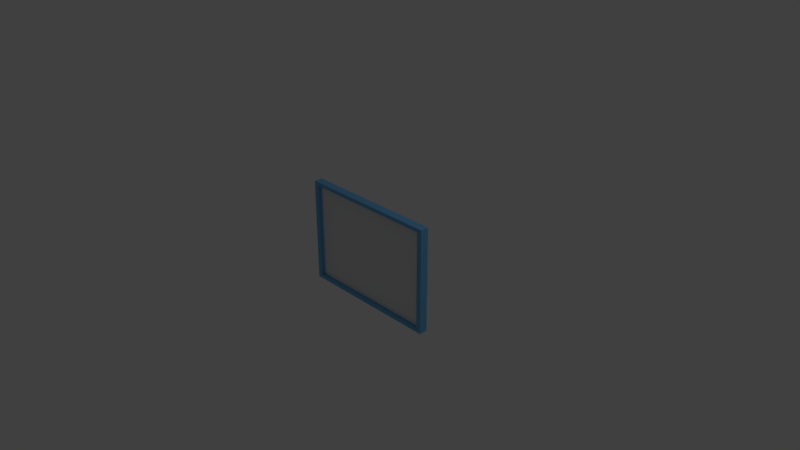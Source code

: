 # Source: T_RSCHILD_01.blend  (saved by Blender 2.79.0; exported with 4.5.12 LTS)
import bpy
from mathutils import Matrix  # noqa: F401  (used for matrix-valued properties, if any)

bpy.ops.wm.read_factory_settings(use_empty=True)
scene = bpy.context.scene
scene.name = 'Scene'

# ---- collections
col_collection_1 = bpy.data.collections.new('Collection 1'); scene.collection.children.link(col_collection_1)

# ---- materials (node trees are filled in below, after node groups)
mat_material = bpy.data.materials.new('Material')
mat_material.alpha_threshold = 0.0
mat_material.use_transparent_shadow = False
mat_material.diffuse_color = (0.1637, 0.471, 0.8, 1.0)
mat_material.roughness = 0.5
mat_material.line_color = (0.0, 0.0, 0.0, 1.0)
mat_material_001 = bpy.data.materials.new('Material.001')
mat_material_001.alpha_threshold = 0.0
mat_material_001.use_transparent_shadow = False
mat_material_001.roughness = 0.5

# ---- material node trees

# ---- world
world_world = bpy.data.worlds.new('World'); scene.world = world_world
world_world.color = (0.05088, 0.05088, 0.05088)
world_world.use_sun_shadow = False
world_world.sun_shadow_jitter_overblur = 0.0
world_world.cycles.sampling_method = 'MANUAL'

# ---- cameras
cam_camera = bpy.data.cameras.new('Camera')
cam_camera.clip_end = 100.0
cam_camera.lens = 35.0
cam_camera.sensor_width = 32.0
cam_camera.sensor_height = 18.0
cam_camera.ortho_scale = 7.314
cam_camera.dof.focus_distance = 0.0
cam_camera.dof.aperture_fstop = 128.0

# ---- lights
light_lamp = bpy.data.lights.new('Lamp', 'POINT')
light_lamp.transmission_factor = 0.0
light_lamp.cutoff_distance = 30.0
light_lamp.energy = 100.0
light_lamp.shadow_buffer_clip_start = 1.001
light_lamp.shadow_soft_size = 0.1
light_lamp.shadow_maximum_resolution = 0.006
light_lamp.use_absolute_resolution = True

# ---- meshes
me_cube = bpy.data.meshes.new('Cube')
me_cube.from_pydata([(1.0, 1.0, -1.0), (1.0, -1.0, -1.0), (-1.0, -1.0, -1.0), (-1.0, 1.0, -1.0), (1.0, 1.0, 1.0), (1.0, -1.0, 1.0), (-1.0, -1.0, 1.0), (-1.0, 1.0, 1.0), (0.9312, -1.0, -0.9312), (-0.9312, -1.0, -0.9312), (0.9312, -1.0, 0.9312), (-0.9312, -1.0, 0.9312), (0.9312, -0.05614, -0.9312), (-0.9312, -0.05614, -0.9312), (0.9312, -0.05614, 0.9312), (-0.9312, -0.05614, 0.9312)], [], [(0, 1, 2, 3), (4, 7, 6, 5), (0, 4, 5, 1), (1, 5, 10, 8), (2, 6, 7, 3), (4, 0, 3, 7), (10, 11, 15, 14), (2, 1, 8, 9), (5, 6, 11, 10), (6, 2, 9, 11), (12, 14, 15, 13), (8, 10, 14, 12), (11, 9, 13, 15), (9, 8, 12, 13)])
me_cube.polygons.foreach_set('material_index', [0, 0, 0, 0, 0, 0, 0, 0, 0, 0, 1, 0, 0, 0])
me_cube.materials.append(mat_material)
me_cube.materials.append(mat_material_001)
me_cube.use_remesh_preserve_volume = False
me_cube.use_remesh_preserve_attributes = False
me_cube.use_mirror_vertex_groups = False
me_cube.update()

# ---- objects
ob_cube = bpy.data.objects.new('Cube', me_cube)
ob_lamp = bpy.data.objects.new('Lamp', light_lamp)
ob_camera = bpy.data.objects.new('Camera', cam_camera)

# ---- transforms, parenting, visibility, modifiers, constraints
ob_cube.location = (0.0, 0.0, 0.0)
ob_cube.scale = (1.0, 0.05734, 0.7228)
ob_cube.lock_rotations_4d = False
ob_cube.empty_display_type = 'ARROWS'
ob_cube.lineart.crease_threshold = 0.0
ob_lamp.location = (4.076, 1.005, 5.904)
ob_lamp.rotation_euler = (0.6503, 0.05522, 1.866)
ob_lamp.lock_rotations_4d = False
ob_lamp.empty_display_type = 'ARROWS'
ob_lamp.color = (0.0, 0.0, 0.0, 0.0)
ob_lamp.lineart.crease_threshold = 0.0
ob_camera.location = (7.481, -6.508, 5.344)
ob_camera.rotation_euler = (1.109, 0.0, 0.8149)
ob_camera.lock_rotations_4d = False
ob_camera.empty_display_type = 'ARROWS'
ob_camera.color = (0.0, 0.0, 0.0, 0.0)
ob_camera.display_type = 'WIRE'
ob_camera.lineart.crease_threshold = 0.0

# ---- collection membership
col_collection_1.objects.link(ob_cube)
col_collection_1.objects.link(ob_lamp)
col_collection_1.objects.link(ob_camera)

# ---- scene / render settings (as saved in the file)
scene.camera = ob_camera
scene.frame_start = 1; scene.frame_end = 250; scene.frame_set(1)
scene.render.engine = 'BLENDER_EEVEE_NEXT'
scene.render.resolution_percentage = 50
scene.render.dither_intensity = 0.0
scene.cycles.use_denoising = False
scene.cycles.samples = 128
scene.cycles.sampling_pattern = 'TABULATED_SOBOL'
scene.cycles.use_adaptive_sampling = False
scene.cycles.use_light_tree = False
scene.cycles.blur_glossy = 0.0
scene.cycles.sample_clamp_indirect = 0.0
scene.view_settings.view_transform = 'Standard'
bpy.context.view_layer.update()
